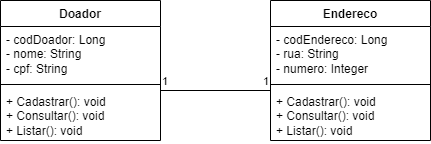

The diagram above was exported from draw.io. Its source (the exported page's mxGraphModel, read from the mxfile embedded in the PNG):
<mxGraphModel dx="530" dy="270" grid="1" gridSize="10" guides="1" tooltips="1" connect="1" arrows="1" fold="1" page="1" pageScale="1" pageWidth="827" pageHeight="1169" math="0" shadow="0">
  <root>
    <mxCell id="0" />
    <mxCell id="1" parent="0" />
    <mxCell id="qNGCE2aF-cOcErCvQx5E-6" value="Doador" style="swimlane;fontStyle=1;align=center;verticalAlign=top;childLayout=stackLayout;horizontal=1;startSize=26;horizontalStack=0;resizeParent=1;resizeParentMax=0;resizeLast=0;collapsible=1;marginBottom=0;whiteSpace=wrap;html=1;" vertex="1" parent="1">
      <mxGeometry x="260" y="250" width="160" height="140" as="geometry" />
    </mxCell>
    <mxCell id="qNGCE2aF-cOcErCvQx5E-7" value="- codDoador: Long&lt;div&gt;- nome: String&lt;/div&gt;&lt;div&gt;- cpf: String&lt;/div&gt;" style="text;strokeColor=none;fillColor=none;align=left;verticalAlign=top;spacingLeft=4;spacingRight=4;overflow=hidden;rotatable=0;points=[[0,0.5],[1,0.5]];portConstraint=eastwest;whiteSpace=wrap;html=1;" vertex="1" parent="qNGCE2aF-cOcErCvQx5E-6">
      <mxGeometry y="26" width="160" height="54" as="geometry" />
    </mxCell>
    <mxCell id="qNGCE2aF-cOcErCvQx5E-8" value="" style="line;strokeWidth=1;fillColor=none;align=left;verticalAlign=middle;spacingTop=-1;spacingLeft=3;spacingRight=3;rotatable=0;labelPosition=right;points=[];portConstraint=eastwest;strokeColor=inherit;" vertex="1" parent="qNGCE2aF-cOcErCvQx5E-6">
      <mxGeometry y="80" width="160" height="8" as="geometry" />
    </mxCell>
    <mxCell id="qNGCE2aF-cOcErCvQx5E-9" value="+ Cadastrar(): void&lt;div&gt;&lt;span style=&quot;background-color: initial;&quot;&gt;+ Consultar(): void&lt;/span&gt;&lt;br&gt;&lt;/div&gt;&lt;div&gt;&lt;span style=&quot;background-color: initial;&quot;&gt;+ Listar(): void&lt;/span&gt;&lt;/div&gt;" style="text;strokeColor=none;fillColor=none;align=left;verticalAlign=top;spacingLeft=4;spacingRight=4;overflow=hidden;rotatable=0;points=[[0,0.5],[1,0.5]];portConstraint=eastwest;whiteSpace=wrap;html=1;" vertex="1" parent="qNGCE2aF-cOcErCvQx5E-6">
      <mxGeometry y="88" width="160" height="52" as="geometry" />
    </mxCell>
    <mxCell id="qNGCE2aF-cOcErCvQx5E-11" value="Endereco" style="swimlane;fontStyle=1;align=center;verticalAlign=top;childLayout=stackLayout;horizontal=1;startSize=26;horizontalStack=0;resizeParent=1;resizeParentMax=0;resizeLast=0;collapsible=1;marginBottom=0;whiteSpace=wrap;html=1;" vertex="1" parent="1">
      <mxGeometry x="530" y="250" width="160" height="140" as="geometry" />
    </mxCell>
    <mxCell id="qNGCE2aF-cOcErCvQx5E-12" value="- codEndereco: Long&lt;div&gt;- rua: String&lt;/div&gt;&lt;div&gt;- numero: Integer&lt;/div&gt;" style="text;strokeColor=none;fillColor=none;align=left;verticalAlign=top;spacingLeft=4;spacingRight=4;overflow=hidden;rotatable=0;points=[[0,0.5],[1,0.5]];portConstraint=eastwest;whiteSpace=wrap;html=1;" vertex="1" parent="qNGCE2aF-cOcErCvQx5E-11">
      <mxGeometry y="26" width="160" height="54" as="geometry" />
    </mxCell>
    <mxCell id="qNGCE2aF-cOcErCvQx5E-13" value="" style="line;strokeWidth=1;fillColor=none;align=left;verticalAlign=middle;spacingTop=-1;spacingLeft=3;spacingRight=3;rotatable=0;labelPosition=right;points=[];portConstraint=eastwest;strokeColor=inherit;" vertex="1" parent="qNGCE2aF-cOcErCvQx5E-11">
      <mxGeometry y="80" width="160" height="8" as="geometry" />
    </mxCell>
    <mxCell id="qNGCE2aF-cOcErCvQx5E-14" value="+ Cadastrar(): void&lt;div&gt;&lt;span style=&quot;background-color: initial;&quot;&gt;+ Consultar(): void&lt;/span&gt;&lt;br&gt;&lt;/div&gt;&lt;div&gt;&lt;span style=&quot;background-color: initial;&quot;&gt;+ Listar(): void&lt;/span&gt;&lt;/div&gt;" style="text;strokeColor=none;fillColor=none;align=left;verticalAlign=top;spacingLeft=4;spacingRight=4;overflow=hidden;rotatable=0;points=[[0,0.5],[1,0.5]];portConstraint=eastwest;whiteSpace=wrap;html=1;" vertex="1" parent="qNGCE2aF-cOcErCvQx5E-11">
      <mxGeometry y="88" width="160" height="52" as="geometry" />
    </mxCell>
    <mxCell id="qNGCE2aF-cOcErCvQx5E-15" value="" style="endArrow=none;html=1;edgeStyle=orthogonalEdgeStyle;rounded=0;" edge="1" parent="1">
      <mxGeometry relative="1" as="geometry">
        <mxPoint x="420" y="340" as="sourcePoint" />
        <mxPoint x="530" y="340" as="targetPoint" />
      </mxGeometry>
    </mxCell>
    <mxCell id="qNGCE2aF-cOcErCvQx5E-16" value="1" style="edgeLabel;resizable=0;html=1;align=left;verticalAlign=bottom;" connectable="0" vertex="1" parent="qNGCE2aF-cOcErCvQx5E-15">
      <mxGeometry x="-1" relative="1" as="geometry" />
    </mxCell>
    <mxCell id="qNGCE2aF-cOcErCvQx5E-17" value="1" style="edgeLabel;resizable=0;html=1;align=right;verticalAlign=bottom;" connectable="0" vertex="1" parent="qNGCE2aF-cOcErCvQx5E-15">
      <mxGeometry x="1" relative="1" as="geometry" />
    </mxCell>
  </root>
</mxGraphModel>